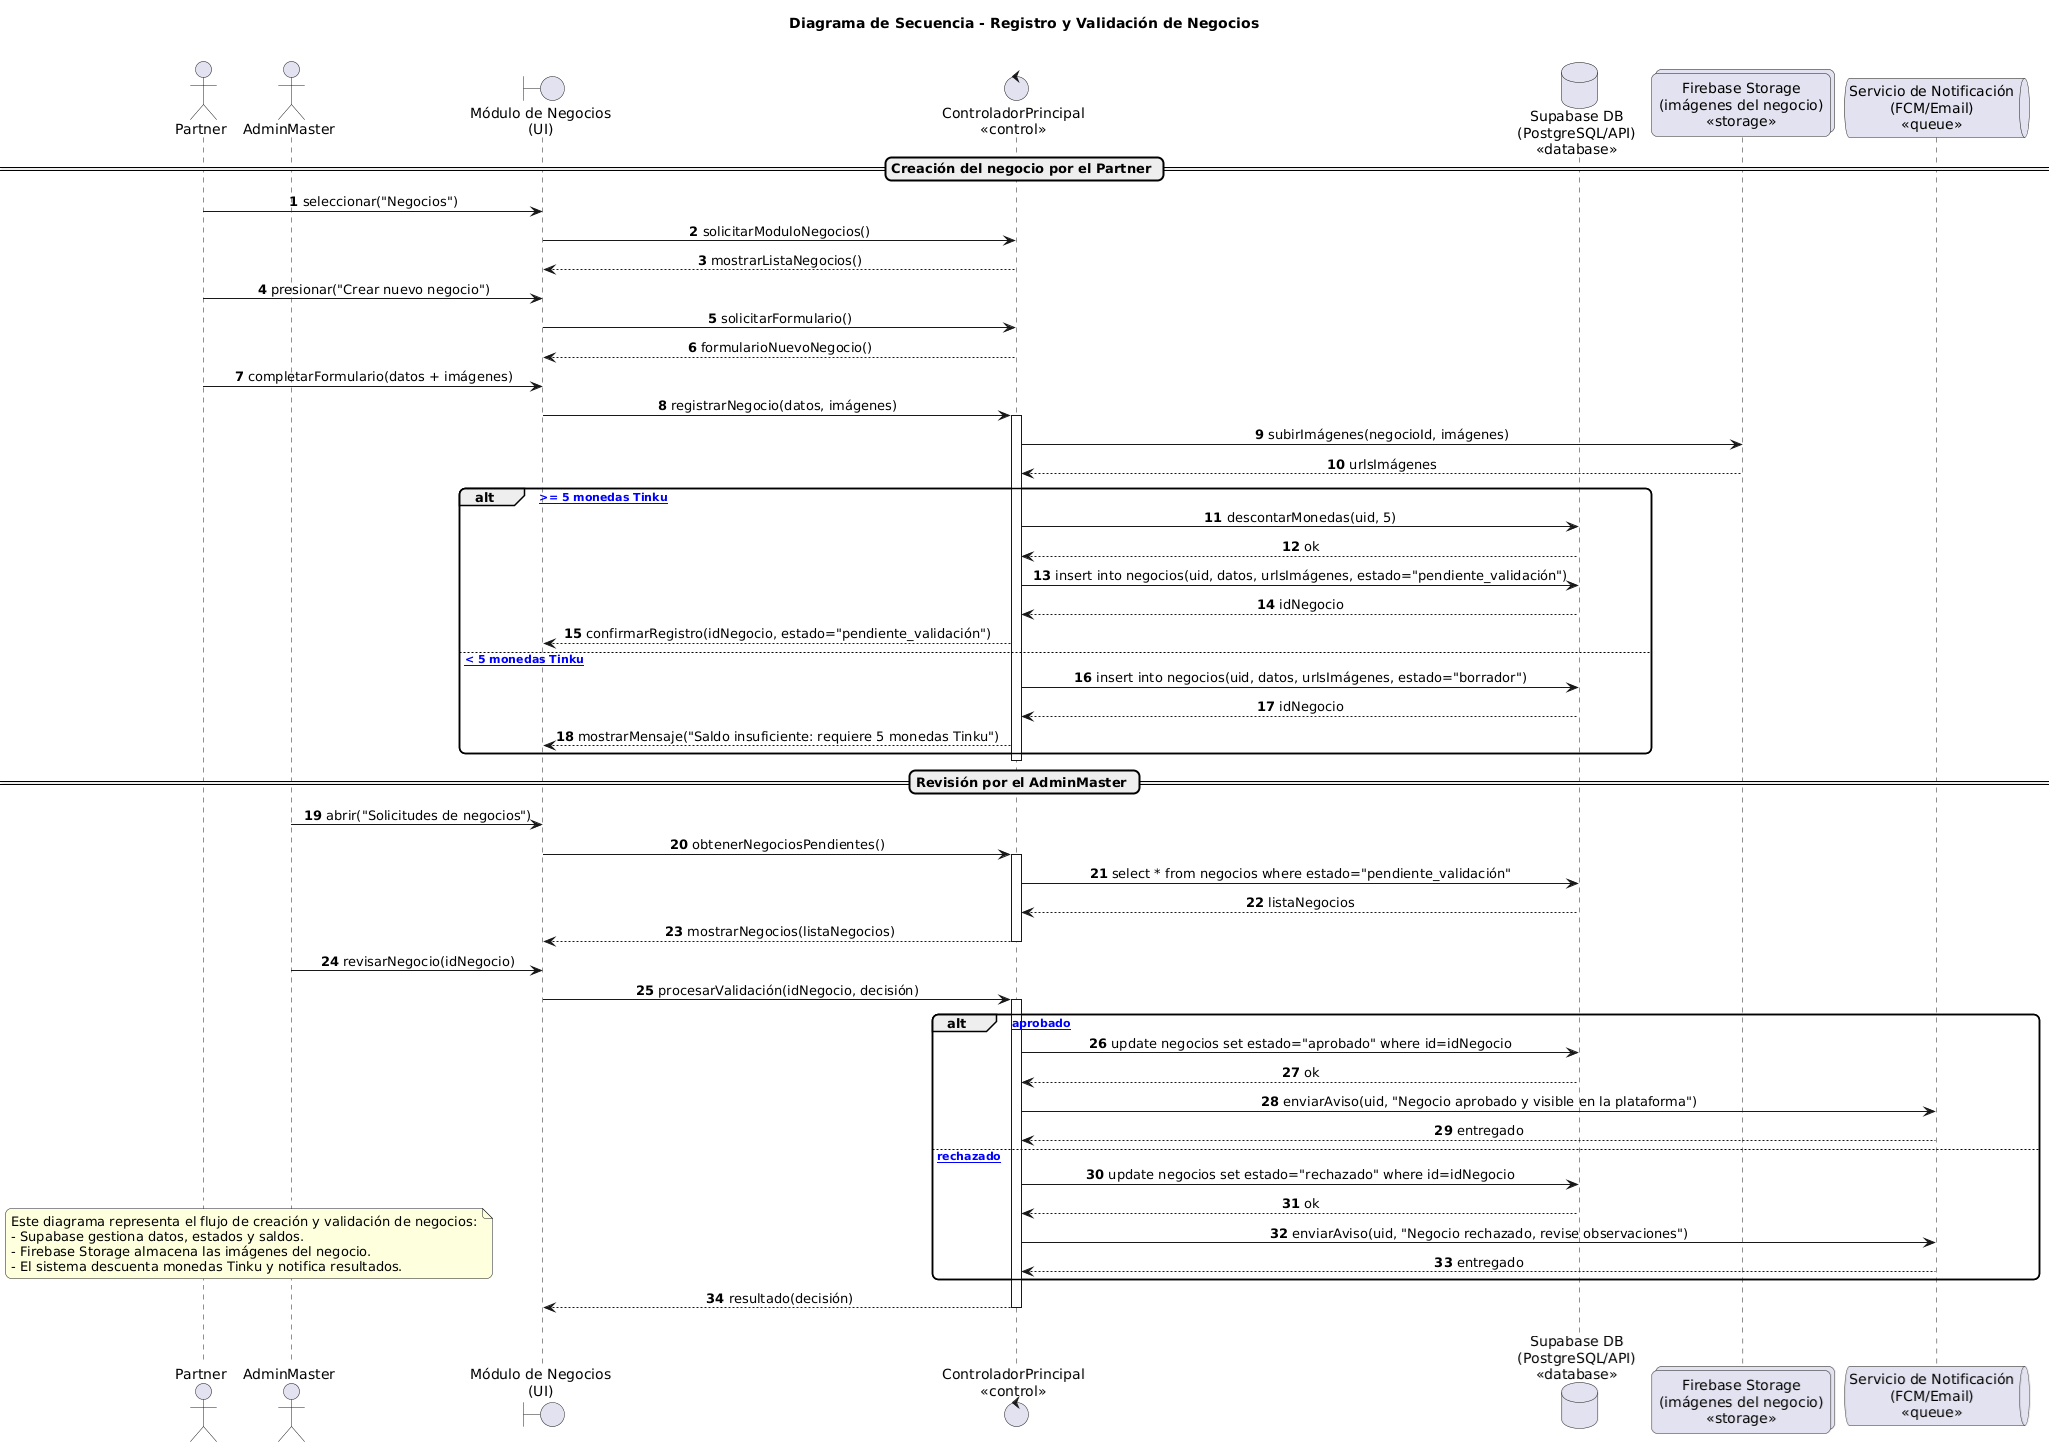

The diagram above was rendered by PlantUML. Its source (embedded in the PNG):
@startuml
title Diagrama de Secuencia - Registro y Validación de Negocios

skinparam sequenceMessageAlign center
skinparam responseMessageBelowArrow true
skinparam roundcorner 12
autonumber

actor Partner
actor AdminMaster

boundary ModuloNegocios as "Módulo de Negocios\n(UI)"
control  Sistema        as "ControladorPrincipal\n<<control>>"
database DB             as "Supabase DB\n(PostgreSQL/API)\n<<database>>"
collections Storage     as "Firebase Storage\n(imágenes del negocio)\n<<storage>>"
queue    Notificador    as "Servicio de Notificación\n(FCM/Email)\n<<queue>>"

== Creación del negocio por el Partner ==
Partner -> ModuloNegocios : seleccionar("Negocios")
ModuloNegocios -> Sistema : solicitarModuloNegocios()
Sistema --> ModuloNegocios : mostrarListaNegocios()

Partner -> ModuloNegocios : presionar("Crear nuevo negocio")
ModuloNegocios -> Sistema : solicitarFormulario()
Sistema --> ModuloNegocios : formularioNuevoNegocio()

Partner -> ModuloNegocios : completarFormulario(datos + imágenes)
ModuloNegocios -> Sistema : registrarNegocio(datos, imágenes)
activate Sistema
Sistema -> Storage : subirImágenes(negocioId, imágenes)
Storage --> Sistema : urlsImágenes

alt [Saldo >= 5 monedas Tinku]
  Sistema -> DB : descontarMonedas(uid, 5)
  DB --> Sistema : ok
  Sistema -> DB : insert into negocios(uid, datos, urlsImágenes, estado="pendiente_validación")
  DB --> Sistema : idNegocio
  Sistema --> ModuloNegocios : confirmarRegistro(idNegocio, estado="pendiente_validación")
else [Saldo < 5 monedas Tinku]
  Sistema -> DB : insert into negocios(uid, datos, urlsImágenes, estado="borrador")
  DB --> Sistema : idNegocio
  Sistema --> ModuloNegocios : mostrarMensaje("Saldo insuficiente: requiere 5 monedas Tinku")
end
deactivate Sistema

== Revisión por el AdminMaster ==
AdminMaster -> ModuloNegocios : abrir("Solicitudes de negocios")
ModuloNegocios -> Sistema : obtenerNegociosPendientes()
activate Sistema
Sistema -> DB : select * from negocios where estado="pendiente_validación"
DB --> Sistema : listaNegocios
Sistema --> ModuloNegocios : mostrarNegocios(listaNegocios)
deactivate Sistema

AdminMaster -> ModuloNegocios : revisarNegocio(idNegocio)
ModuloNegocios -> Sistema : procesarValidación(idNegocio, decisión)
activate Sistema

alt [Negocio aprobado]
  Sistema -> DB : update negocios set estado="aprobado" where id=idNegocio
  DB --> Sistema : ok
  Sistema -> Notificador : enviarAviso(uid, "Negocio aprobado y visible en la plataforma")
  Notificador --> Sistema : entregado
else [Negocio rechazado]
  Sistema -> DB : update negocios set estado="rechazado" where id=idNegocio
  DB --> Sistema : ok
  Sistema -> Notificador : enviarAviso(uid, "Negocio rechazado, revise observaciones")
  Notificador --> Sistema : entregado
end

Sistema --> ModuloNegocios : resultado(decisión)
deactivate Sistema

note over Partner,AdminMaster
  Este diagrama representa el flujo de creación y validación de negocios:
  - Supabase gestiona datos, estados y saldos.
  - Firebase Storage almacena las imágenes del negocio.
  - El sistema descuenta monedas Tinku y notifica resultados.
end note
@enduml